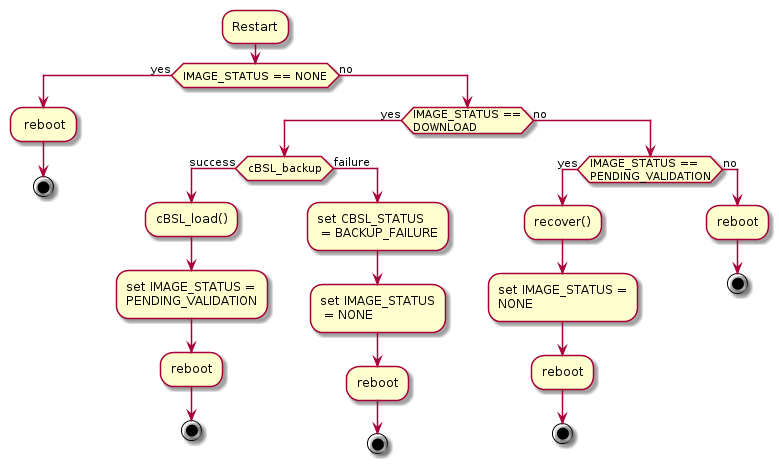

The diagram above was rendered by PlantUML. Its source (embedded in the PNG):
@startuml

:Restart;
if (IMAGE_STATUS == NONE) then (yes)
    : reboot;
    stop
else (no)
    if (IMAGE_STATUS ==\nDOWNLOAD) then (yes)
        if (cBSL_backup) then (success)
            :cBSL_load();
            :set IMAGE_STATUS =\nPENDING_VALIDATION;
            :reboot;
            stop
        else (failure)
            :set CBSL_STATUS\n = BACKUP_FAILURE;
            :set IMAGE_STATUS\n = NONE;
            :reboot;
            stop
        endif
    else (no)
        if (IMAGE_STATUS ==\nPENDING_VALIDATION) then (yes)
            :recover();
            :set IMAGE_STATUS =\nNONE;
            :reboot;
            stop
        else (no)
            :reboot;
            stop
        endif
    endif
endif

@enduml